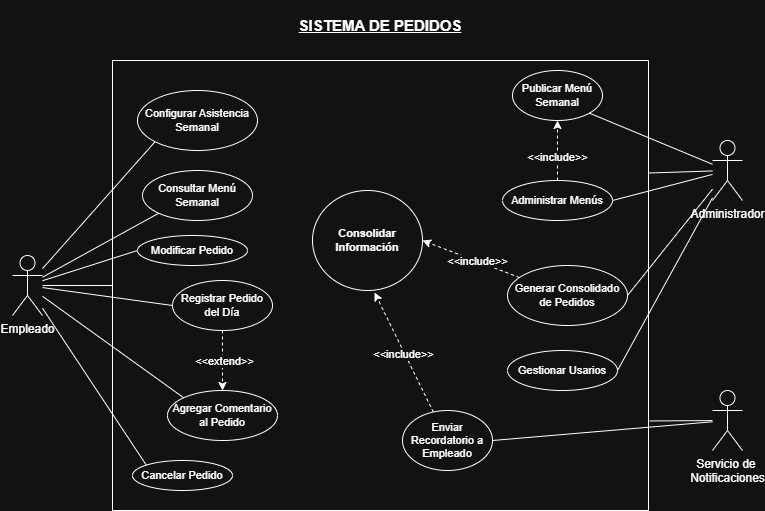

The diagram above was exported from draw.io. Its source (the exported page's mxGraphModel, read from the mxfile embedded in the PNG):
<mxGraphModel dx="1012" dy="516" grid="1" gridSize="10" guides="1" tooltips="1" connect="1" arrows="1" fold="1" page="1" pageScale="1" pageWidth="827" pageHeight="1169" math="0" shadow="0">
  <root>
    <mxCell id="0" />
    <mxCell id="1" parent="0" />
    <mxCell id="1NDbUK5GbvFVNxvXhnCp-1" edge="1" parent="1" source="1NDbUK5GbvFVNxvXhnCp-8" style="edgeStyle=none;shape=connector;rounded=0;orthogonalLoop=1;jettySize=auto;html=1;entryX=0;entryY=0.5;entryDx=0;entryDy=0;strokeColor=default;align=center;verticalAlign=middle;fontFamily=Helvetica;fontSize=11;fontColor=default;labelBackgroundColor=default;endArrow=none;endFill=0;" target="1NDbUK5GbvFVNxvXhnCp-9">
      <mxGeometry relative="1" as="geometry" />
    </mxCell>
    <mxCell id="1NDbUK5GbvFVNxvXhnCp-2" edge="1" parent="1" source="1NDbUK5GbvFVNxvXhnCp-8" style="edgeStyle=none;shape=connector;rounded=0;orthogonalLoop=1;jettySize=auto;html=1;entryX=0;entryY=1;entryDx=0;entryDy=0;strokeColor=default;align=center;verticalAlign=middle;fontFamily=Helvetica;fontSize=11;fontColor=default;labelBackgroundColor=default;endArrow=none;endFill=0;" target="1NDbUK5GbvFVNxvXhnCp-10">
      <mxGeometry relative="1" as="geometry" />
    </mxCell>
    <mxCell id="1NDbUK5GbvFVNxvXhnCp-3" edge="1" parent="1" source="1NDbUK5GbvFVNxvXhnCp-8" style="edgeStyle=none;shape=connector;rounded=0;orthogonalLoop=1;jettySize=auto;html=1;entryX=0;entryY=1;entryDx=0;entryDy=0;strokeColor=default;align=center;verticalAlign=middle;fontFamily=Helvetica;fontSize=11;fontColor=default;labelBackgroundColor=default;endArrow=none;endFill=0;" target="1NDbUK5GbvFVNxvXhnCp-11">
      <mxGeometry relative="1" as="geometry" />
    </mxCell>
    <mxCell id="1NDbUK5GbvFVNxvXhnCp-4" edge="1" parent="1" source="1NDbUK5GbvFVNxvXhnCp-8" style="edgeStyle=none;shape=connector;rounded=0;orthogonalLoop=1;jettySize=auto;html=1;entryX=0;entryY=0.5;entryDx=0;entryDy=0;strokeColor=default;align=center;verticalAlign=middle;fontFamily=Helvetica;fontSize=11;fontColor=default;labelBackgroundColor=default;endArrow=none;endFill=0;" target="1NDbUK5GbvFVNxvXhnCp-14">
      <mxGeometry relative="1" as="geometry" />
    </mxCell>
    <mxCell id="1NDbUK5GbvFVNxvXhnCp-5" edge="1" parent="1" source="1NDbUK5GbvFVNxvXhnCp-8" style="edgeStyle=none;shape=connector;rounded=0;orthogonalLoop=1;jettySize=auto;html=1;entryX=0;entryY=0.5;entryDx=0;entryDy=0;strokeColor=default;align=center;verticalAlign=middle;fontFamily=Helvetica;fontSize=11;fontColor=default;labelBackgroundColor=default;endArrow=none;endFill=0;" target="1NDbUK5GbvFVNxvXhnCp-15">
      <mxGeometry relative="1" as="geometry" />
    </mxCell>
    <mxCell id="1NDbUK5GbvFVNxvXhnCp-6" edge="1" parent="1" source="1NDbUK5GbvFVNxvXhnCp-8" style="edgeStyle=none;shape=connector;rounded=0;orthogonalLoop=1;jettySize=auto;html=1;entryX=0;entryY=0;entryDx=0;entryDy=0;strokeColor=default;align=center;verticalAlign=middle;fontFamily=Helvetica;fontSize=11;fontColor=default;labelBackgroundColor=default;endArrow=none;endFill=0;" target="1NDbUK5GbvFVNxvXhnCp-16">
      <mxGeometry relative="1" as="geometry" />
    </mxCell>
    <mxCell id="1NDbUK5GbvFVNxvXhnCp-7" edge="1" parent="1" source="1NDbUK5GbvFVNxvXhnCp-8" style="edgeStyle=none;shape=connector;rounded=0;orthogonalLoop=1;jettySize=auto;html=1;entryX=0;entryY=0;entryDx=0;entryDy=0;strokeColor=default;align=center;verticalAlign=middle;fontFamily=Helvetica;fontSize=11;fontColor=default;labelBackgroundColor=default;endArrow=none;endFill=0;" target="1NDbUK5GbvFVNxvXhnCp-17">
      <mxGeometry relative="1" as="geometry" />
    </mxCell>
    <mxCell id="1NDbUK5GbvFVNxvXhnCp-8" parent="1" style="shape=umlActor;verticalLabelPosition=bottom;verticalAlign=top;html=1;outlineConnect=0;" value="Empleado" vertex="1">
      <mxGeometry height="60" width="30" x="40" y="285" as="geometry" />
    </mxCell>
    <mxCell id="1NDbUK5GbvFVNxvXhnCp-9" parent="1" style="swimlane;startSize=0;" value="" vertex="1">
      <mxGeometry height="450" width="536" x="140" y="90" as="geometry" />
    </mxCell>
    <mxCell id="1NDbUK5GbvFVNxvXhnCp-10" parent="1NDbUK5GbvFVNxvXhnCp-9" style="ellipse;whiteSpace=wrap;html=1;fontFamily=Helvetica;fontSize=11;fontColor=default;labelBackgroundColor=none;" value="Configurar Asistencia Semanal" vertex="1">
      <mxGeometry height="60" width="120" x="25" y="30" as="geometry" />
    </mxCell>
    <mxCell id="1NDbUK5GbvFVNxvXhnCp-11" parent="1NDbUK5GbvFVNxvXhnCp-9" style="ellipse;whiteSpace=wrap;html=1;fontFamily=Helvetica;fontSize=11;fontColor=default;labelBackgroundColor=none;" value="Consultar Menú Semanal" vertex="1">
      <mxGeometry height="50" width="110" x="30" y="110" as="geometry" />
    </mxCell>
    <mxCell id="1NDbUK5GbvFVNxvXhnCp-40" edge="1" parent="1NDbUK5GbvFVNxvXhnCp-9" source="1NDbUK5GbvFVNxvXhnCp-14" style="edgeStyle=orthogonalEdgeStyle;rounded=0;orthogonalLoop=1;jettySize=auto;html=1;entryX=0.5;entryY=0;entryDx=0;entryDy=0;dashed=1;" target="1NDbUK5GbvFVNxvXhnCp-17">
      <mxGeometry relative="1" as="geometry" />
    </mxCell>
    <mxCell id="1NDbUK5GbvFVNxvXhnCp-41" connectable="0" parent="1NDbUK5GbvFVNxvXhnCp-40" style="edgeLabel;html=1;align=center;verticalAlign=middle;resizable=0;points=[];" value="&amp;lt;&amp;lt;extend&amp;gt;&amp;gt;" vertex="1">
      <mxGeometry relative="1" x="0.0333" y="1" as="geometry">
        <mxPoint as="offset" />
      </mxGeometry>
    </mxCell>
    <mxCell id="1NDbUK5GbvFVNxvXhnCp-14" parent="1NDbUK5GbvFVNxvXhnCp-9" style="ellipse;whiteSpace=wrap;html=1;fontFamily=Helvetica;fontSize=11;fontColor=default;labelBackgroundColor=none;" value="Registrar Pedido del Día" vertex="1">
      <mxGeometry height="50" width="100" x="60" y="220" as="geometry" />
    </mxCell>
    <mxCell id="1NDbUK5GbvFVNxvXhnCp-15" parent="1NDbUK5GbvFVNxvXhnCp-9" style="ellipse;whiteSpace=wrap;html=1;fontFamily=Helvetica;fontSize=11;fontColor=default;labelBackgroundColor=none;" value="Modificar Pedido" vertex="1">
      <mxGeometry height="30" width="110" x="25" y="175" as="geometry" />
    </mxCell>
    <mxCell id="1NDbUK5GbvFVNxvXhnCp-16" parent="1NDbUK5GbvFVNxvXhnCp-9" style="ellipse;whiteSpace=wrap;html=1;fontFamily=Helvetica;fontSize=11;fontColor=default;labelBackgroundColor=none;" value="Cancelar Pedido" vertex="1">
      <mxGeometry height="30" width="100" x="20" y="400" as="geometry" />
    </mxCell>
    <mxCell id="1NDbUK5GbvFVNxvXhnCp-17" parent="1NDbUK5GbvFVNxvXhnCp-9" style="ellipse;whiteSpace=wrap;html=1;fontFamily=Helvetica;fontSize=11;fontColor=default;labelBackgroundColor=none;" value="Agregar Comentario al Pedido" vertex="1">
      <mxGeometry height="50" width="110" x="55" y="330" as="geometry" />
    </mxCell>
    <mxCell id="1NDbUK5GbvFVNxvXhnCp-18" parent="1NDbUK5GbvFVNxvXhnCp-9" style="ellipse;whiteSpace=wrap;html=1;fontFamily=Helvetica;fontSize=11;fontColor=default;labelBackgroundColor=none;" value="Publicar Menú Semanal" vertex="1">
      <mxGeometry height="50" width="90" x="400" y="10" as="geometry" />
    </mxCell>
    <mxCell id="1NDbUK5GbvFVNxvXhnCp-19" edge="1" parent="1NDbUK5GbvFVNxvXhnCp-9" source="1NDbUK5GbvFVNxvXhnCp-21" style="edgeStyle=none;shape=connector;rounded=0;orthogonalLoop=1;jettySize=auto;html=1;strokeColor=default;align=center;verticalAlign=middle;fontFamily=Helvetica;fontSize=11;fontColor=default;labelBackgroundColor=default;endArrow=classic;endFill=1;dashed=1;" target="1NDbUK5GbvFVNxvXhnCp-18" value="">
      <mxGeometry relative="1" as="geometry" />
    </mxCell>
    <mxCell id="1NDbUK5GbvFVNxvXhnCp-20" connectable="0" parent="1NDbUK5GbvFVNxvXhnCp-19" style="edgeLabel;html=1;align=center;verticalAlign=middle;resizable=0;points=[];fontFamily=Helvetica;fontSize=11;fontColor=default;labelBackgroundColor=default;" value="&amp;lt;&amp;lt;include&amp;gt;&amp;gt;" vertex="1">
      <mxGeometry relative="1" x="-0.2" y="1" as="geometry">
        <mxPoint as="offset" />
      </mxGeometry>
    </mxCell>
    <mxCell id="1NDbUK5GbvFVNxvXhnCp-21" parent="1NDbUK5GbvFVNxvXhnCp-9" style="ellipse;whiteSpace=wrap;html=1;fontFamily=Helvetica;fontSize=11;fontColor=default;labelBackgroundColor=none;" value="Administrar Menús" vertex="1">
      <mxGeometry height="40" width="110" x="390" y="120" as="geometry" />
    </mxCell>
    <mxCell id="1NDbUK5GbvFVNxvXhnCp-22" edge="1" parent="1NDbUK5GbvFVNxvXhnCp-9" source="1NDbUK5GbvFVNxvXhnCp-24" style="edgeStyle=none;shape=connector;rounded=0;orthogonalLoop=1;jettySize=auto;html=1;entryX=1;entryY=0.5;entryDx=0;entryDy=0;strokeColor=default;align=center;verticalAlign=middle;fontFamily=Helvetica;fontSize=11;fontColor=default;labelBackgroundColor=default;endArrow=classic;endFill=1;dashed=1;" target="1NDbUK5GbvFVNxvXhnCp-27">
      <mxGeometry relative="1" as="geometry" />
    </mxCell>
    <mxCell id="1NDbUK5GbvFVNxvXhnCp-23" connectable="0" parent="1NDbUK5GbvFVNxvXhnCp-22" style="edgeLabel;html=1;align=center;verticalAlign=middle;resizable=0;points=[];fontFamily=Helvetica;fontSize=11;fontColor=default;labelBackgroundColor=default;" value="&amp;lt;&amp;lt;include&amp;gt;&amp;gt;" vertex="1">
      <mxGeometry relative="1" x="-0.1139" as="geometry">
        <mxPoint as="offset" />
      </mxGeometry>
    </mxCell>
    <mxCell id="1NDbUK5GbvFVNxvXhnCp-24" parent="1NDbUK5GbvFVNxvXhnCp-9" style="ellipse;whiteSpace=wrap;html=1;fontFamily=Helvetica;fontSize=11;fontColor=default;labelBackgroundColor=none;" value="Generar Consolidado de Pedidos" vertex="1">
      <mxGeometry height="60" width="120" x="395" y="205" as="geometry" />
    </mxCell>
    <mxCell id="1NDbUK5GbvFVNxvXhnCp-25" parent="1NDbUK5GbvFVNxvXhnCp-9" style="ellipse;whiteSpace=wrap;html=1;fontFamily=Helvetica;fontSize=11;fontColor=default;labelBackgroundColor=none;" value="Gestionar Usarios" vertex="1">
      <mxGeometry height="40" width="110" x="395" y="290" as="geometry" />
    </mxCell>
    <mxCell id="1NDbUK5GbvFVNxvXhnCp-26" parent="1NDbUK5GbvFVNxvXhnCp-9" style="ellipse;whiteSpace=wrap;html=1;fontFamily=Helvetica;fontSize=11;fontColor=default;labelBackgroundColor=none;" value="Enviar Recordatorio a Empleado" vertex="1">
      <mxGeometry height="60" width="90" x="290" y="350" as="geometry" />
    </mxCell>
    <mxCell id="1NDbUK5GbvFVNxvXhnCp-27" parent="1NDbUK5GbvFVNxvXhnCp-9" style="ellipse;whiteSpace=wrap;html=1;fontFamily=Helvetica;fontSize=11;fontColor=default;labelBackgroundColor=none;" value="&lt;font&gt;&lt;b style=&quot;&quot;&gt;Consolidar Información&lt;/b&gt;&lt;/font&gt;" vertex="1">
      <mxGeometry height="100" width="110" x="200" y="130" as="geometry" />
    </mxCell>
    <mxCell id="1NDbUK5GbvFVNxvXhnCp-28" edge="1" parent="1NDbUK5GbvFVNxvXhnCp-9" source="1NDbUK5GbvFVNxvXhnCp-26" style="edgeStyle=none;shape=connector;rounded=0;orthogonalLoop=1;jettySize=auto;html=1;entryX=0.564;entryY=1.02;entryDx=0;entryDy=0;strokeColor=default;align=center;verticalAlign=middle;fontFamily=Helvetica;fontSize=11;fontColor=default;labelBackgroundColor=default;endArrow=classic;endFill=1;dashed=1;entryPerimeter=0;" target="1NDbUK5GbvFVNxvXhnCp-27">
      <mxGeometry relative="1" as="geometry" />
    </mxCell>
    <mxCell id="1NDbUK5GbvFVNxvXhnCp-29" connectable="0" parent="1NDbUK5GbvFVNxvXhnCp-28" style="edgeLabel;html=1;align=center;verticalAlign=middle;resizable=0;points=[];fontFamily=Helvetica;fontSize=11;fontColor=default;labelBackgroundColor=default;" value="&amp;lt;&amp;lt;include&amp;gt;&amp;gt;" vertex="1">
      <mxGeometry relative="1" x="-0.0036" y="2" as="geometry">
        <mxPoint as="offset" />
      </mxGeometry>
    </mxCell>
    <mxCell id="1NDbUK5GbvFVNxvXhnCp-30" parent="1" style="text;html=1;whiteSpace=wrap;strokeColor=none;fillColor=none;align=center;verticalAlign=middle;rounded=0;" value="&lt;u&gt;&lt;font style=&quot;font-size: 15px;&quot;&gt;&lt;b&gt;SISTEMA DE PEDIDOS&lt;/b&gt;&lt;/font&gt;&lt;/u&gt;" vertex="1">
      <mxGeometry height="50" width="210" x="303" y="30" as="geometry" />
    </mxCell>
    <mxCell id="1NDbUK5GbvFVNxvXhnCp-31" edge="1" parent="1" source="1NDbUK5GbvFVNxvXhnCp-36" style="edgeStyle=none;shape=connector;rounded=0;orthogonalLoop=1;jettySize=auto;html=1;entryX=1;entryY=1;entryDx=0;entryDy=0;strokeColor=default;align=center;verticalAlign=middle;fontFamily=Helvetica;fontSize=11;fontColor=default;labelBackgroundColor=default;endArrow=none;endFill=0;" target="1NDbUK5GbvFVNxvXhnCp-18">
      <mxGeometry relative="1" as="geometry" />
    </mxCell>
    <mxCell id="1NDbUK5GbvFVNxvXhnCp-32" edge="1" parent="1" source="1NDbUK5GbvFVNxvXhnCp-36" style="edgeStyle=none;shape=connector;rounded=0;orthogonalLoop=1;jettySize=auto;html=1;entryX=1;entryY=0.5;entryDx=0;entryDy=0;strokeColor=default;align=center;verticalAlign=middle;fontFamily=Helvetica;fontSize=11;fontColor=default;labelBackgroundColor=default;endArrow=none;endFill=0;" target="1NDbUK5GbvFVNxvXhnCp-21">
      <mxGeometry relative="1" as="geometry" />
    </mxCell>
    <mxCell id="1NDbUK5GbvFVNxvXhnCp-33" edge="1" parent="1" source="1NDbUK5GbvFVNxvXhnCp-36" style="edgeStyle=none;shape=connector;rounded=0;orthogonalLoop=1;jettySize=auto;html=1;entryX=1;entryY=0.5;entryDx=0;entryDy=0;strokeColor=default;align=center;verticalAlign=middle;fontFamily=Helvetica;fontSize=11;fontColor=default;labelBackgroundColor=default;endArrow=none;endFill=0;" target="1NDbUK5GbvFVNxvXhnCp-24">
      <mxGeometry relative="1" as="geometry" />
    </mxCell>
    <mxCell id="1NDbUK5GbvFVNxvXhnCp-34" edge="1" parent="1" source="1NDbUK5GbvFVNxvXhnCp-36" style="edgeStyle=none;shape=connector;rounded=0;orthogonalLoop=1;jettySize=auto;html=1;entryX=1;entryY=0.5;entryDx=0;entryDy=0;strokeColor=default;align=center;verticalAlign=middle;fontFamily=Helvetica;fontSize=11;fontColor=default;labelBackgroundColor=default;endArrow=none;endFill=0;" target="1NDbUK5GbvFVNxvXhnCp-25">
      <mxGeometry relative="1" as="geometry" />
    </mxCell>
    <mxCell id="1NDbUK5GbvFVNxvXhnCp-35" edge="1" parent="1" source="1NDbUK5GbvFVNxvXhnCp-36" style="edgeStyle=none;shape=connector;rounded=0;orthogonalLoop=1;jettySize=auto;html=1;entryX=1;entryY=0.25;entryDx=0;entryDy=0;strokeColor=default;align=center;verticalAlign=middle;fontFamily=Helvetica;fontSize=11;fontColor=default;labelBackgroundColor=default;endArrow=none;endFill=0;" target="1NDbUK5GbvFVNxvXhnCp-9">
      <mxGeometry relative="1" as="geometry" />
    </mxCell>
    <mxCell id="1NDbUK5GbvFVNxvXhnCp-36" parent="1" style="shape=umlActor;verticalLabelPosition=bottom;verticalAlign=top;html=1;outlineConnect=0;fontStyle=0" value="Administrador" vertex="1">
      <mxGeometry height="60" width="30" x="740" y="170" as="geometry" />
    </mxCell>
    <mxCell id="1NDbUK5GbvFVNxvXhnCp-37" edge="1" parent="1" source="1NDbUK5GbvFVNxvXhnCp-38" style="edgeStyle=none;shape=connector;rounded=0;orthogonalLoop=1;jettySize=auto;html=1;entryX=1;entryY=0.5;entryDx=0;entryDy=0;strokeColor=default;align=center;verticalAlign=middle;fontFamily=Helvetica;fontSize=11;fontColor=default;labelBackgroundColor=default;endArrow=none;endFill=0;" target="1NDbUK5GbvFVNxvXhnCp-26">
      <mxGeometry relative="1" as="geometry" />
    </mxCell>
    <mxCell id="1NDbUK5GbvFVNxvXhnCp-38" parent="1" style="shape=umlActor;verticalLabelPosition=bottom;verticalAlign=top;html=1;outlineConnect=0;" value="Servicio de&amp;nbsp;&lt;div&gt;Notificaciones&lt;/div&gt;" vertex="1">
      <mxGeometry height="60" width="30" x="740" y="420" as="geometry" />
    </mxCell>
    <mxCell id="1NDbUK5GbvFVNxvXhnCp-39" edge="1" parent="1" source="1NDbUK5GbvFVNxvXhnCp-38" style="edgeStyle=none;shape=connector;rounded=0;orthogonalLoop=1;jettySize=auto;html=1;entryX=1.002;entryY=0.801;entryDx=0;entryDy=0;entryPerimeter=0;strokeColor=default;align=center;verticalAlign=middle;fontFamily=Helvetica;fontSize=11;fontColor=default;labelBackgroundColor=default;endArrow=none;endFill=0;" target="1NDbUK5GbvFVNxvXhnCp-9">
      <mxGeometry relative="1" as="geometry" />
    </mxCell>
  </root>
</mxGraphModel>